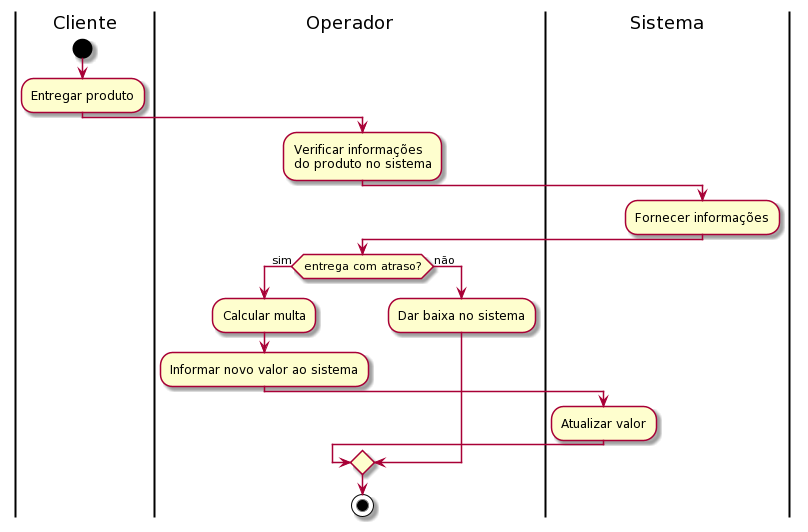

The diagram above was rendered by PlantUML. Its source (embedded in the PNG):
@startuml
|Cliente|
start
:Entregar produto;
|Operador|
:Verificar informações
do produto no sistema;
|Sistema|
:Fornecer informações;
|Operador|
if(entrega com atraso?) then (sim)
 :Calcular multa;
 :Informar novo valor ao sistema;
 |Sistema|
 :Atualizar valor;
else(não)
 |Operador|
 :Dar baixa no sistema;
endif
stop
@enduml